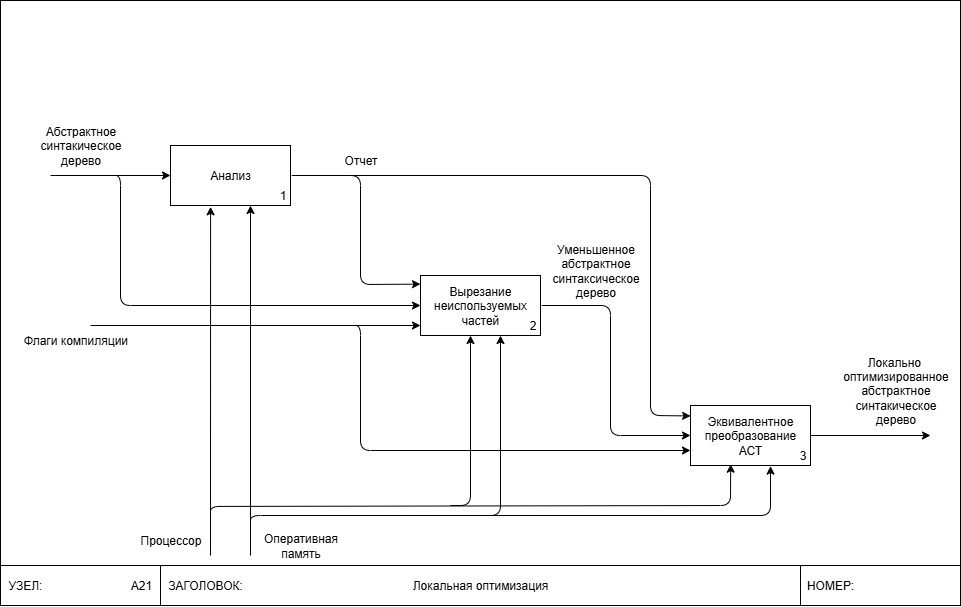

The diagram above was exported from draw.io. Its source (the exported page's mxGraphModel, read from the mxfile embedded in the PNG):
<mxGraphModel dx="1188" dy="626" grid="1" gridSize="10" guides="1" tooltips="1" connect="1" arrows="1" fold="1" page="1" pageScale="1" pageWidth="850" pageHeight="1100" math="0" shadow="0">
  <root>
    <mxCell id="9090zuXGct-gJFZDMx8q-0" />
    <mxCell id="9090zuXGct-gJFZDMx8q-1" parent="9090zuXGct-gJFZDMx8q-0" />
    <mxCell id="9090zuXGct-gJFZDMx8q-2" value="" style="rounded=0;whiteSpace=wrap;html=1;movable=0;resizable=0;rotatable=0;deletable=0;editable=0;locked=1;connectable=0;" vertex="1" parent="9090zuXGct-gJFZDMx8q-1">
      <mxGeometry x="160" y="115" width="960" height="605" as="geometry" />
    </mxCell>
    <mxCell id="9090zuXGct-gJFZDMx8q-3" value="" style="rounded=0;whiteSpace=wrap;html=1;" vertex="1" parent="9090zuXGct-gJFZDMx8q-1">
      <mxGeometry x="320" y="680" width="640" height="40" as="geometry" />
    </mxCell>
    <mxCell id="9090zuXGct-gJFZDMx8q-4" value="" style="rounded=0;whiteSpace=wrap;html=1;" vertex="1" parent="9090zuXGct-gJFZDMx8q-1">
      <mxGeometry x="960" y="680" width="160" height="40" as="geometry" />
    </mxCell>
    <mxCell id="9090zuXGct-gJFZDMx8q-5" value="ЗАГОЛОВОК:" style="text;html=1;whiteSpace=wrap;strokeColor=none;fillColor=none;align=center;verticalAlign=middle;rounded=0;" vertex="1" parent="9090zuXGct-gJFZDMx8q-1">
      <mxGeometry x="320" y="685" width="90" height="30" as="geometry" />
    </mxCell>
    <mxCell id="9090zuXGct-gJFZDMx8q-6" value="НОМЕР:" style="text;html=1;whiteSpace=wrap;strokeColor=none;fillColor=none;align=center;verticalAlign=middle;rounded=0;" vertex="1" parent="9090zuXGct-gJFZDMx8q-1">
      <mxGeometry x="960" y="685" width="60" height="30" as="geometry" />
    </mxCell>
    <mxCell id="9090zuXGct-gJFZDMx8q-7" value="Локальная оптимизация" style="text;html=1;whiteSpace=wrap;strokeColor=none;fillColor=none;align=center;verticalAlign=middle;rounded=0;" vertex="1" parent="9090zuXGct-gJFZDMx8q-1">
      <mxGeometry x="565" y="685" width="150" height="30" as="geometry" />
    </mxCell>
    <mxCell id="9090zuXGct-gJFZDMx8q-8" value="" style="rounded=0;whiteSpace=wrap;html=1;" vertex="1" parent="9090zuXGct-gJFZDMx8q-1">
      <mxGeometry x="160" y="680" width="160" height="40" as="geometry" />
    </mxCell>
    <mxCell id="9090zuXGct-gJFZDMx8q-9" value="УЗЕЛ:" style="text;html=1;whiteSpace=wrap;strokeColor=none;fillColor=none;align=center;verticalAlign=middle;rounded=0;" vertex="1" parent="9090zuXGct-gJFZDMx8q-1">
      <mxGeometry x="160" y="685" width="50" height="30" as="geometry" />
    </mxCell>
    <mxCell id="9090zuXGct-gJFZDMx8q-10" value="А21" style="text;html=1;whiteSpace=wrap;strokeColor=none;fillColor=none;align=center;verticalAlign=middle;rounded=0;" vertex="1" parent="9090zuXGct-gJFZDMx8q-1">
      <mxGeometry x="271" y="682.5" width="60" height="35" as="geometry" />
    </mxCell>
    <mxCell id="9090zuXGct-gJFZDMx8q-26" value="Абстрактное&lt;div&gt;синтакическое&lt;/div&gt;&lt;div&gt;дерево&lt;/div&gt;" style="text;html=1;align=center;verticalAlign=middle;resizable=0;points=[];autosize=1;strokeColor=none;fillColor=none;" vertex="1" parent="9090zuXGct-gJFZDMx8q-1">
      <mxGeometry x="190" y="230" width="100" height="60" as="geometry" />
    </mxCell>
    <mxCell id="9090zuXGct-gJFZDMx8q-30" value="Флаги компиляции" style="text;html=1;align=center;verticalAlign=middle;resizable=0;points=[];autosize=1;strokeColor=none;fillColor=none;" vertex="1" parent="9090zuXGct-gJFZDMx8q-1">
      <mxGeometry x="170" y="440" width="130" height="30" as="geometry" />
    </mxCell>
    <mxCell id="9090zuXGct-gJFZDMx8q-34" value="&lt;div&gt;Локально&amp;nbsp;&lt;/div&gt;&lt;div&gt;оптимизированное&lt;/div&gt;абстрактное&lt;div&gt;синтакическое&lt;/div&gt;&lt;div&gt;дерево&lt;/div&gt;" style="text;html=1;align=center;verticalAlign=middle;resizable=0;points=[];autosize=1;strokeColor=none;fillColor=none;" vertex="1" parent="9090zuXGct-gJFZDMx8q-1">
      <mxGeometry x="990" y="460" width="130" height="90" as="geometry" />
    </mxCell>
    <mxCell id="9090zuXGct-gJFZDMx8q-39" value="Процессор" style="text;html=1;align=center;verticalAlign=middle;resizable=0;points=[];autosize=1;strokeColor=none;fillColor=none;" vertex="1" parent="9090zuXGct-gJFZDMx8q-1">
      <mxGeometry x="290" y="640" width="80" height="30" as="geometry" />
    </mxCell>
    <mxCell id="9090zuXGct-gJFZDMx8q-40" value="Оперативная&lt;div&gt;память&lt;/div&gt;" style="text;html=1;align=center;verticalAlign=middle;resizable=0;points=[];autosize=1;strokeColor=none;fillColor=none;" vertex="1" parent="9090zuXGct-gJFZDMx8q-1">
      <mxGeometry x="410" y="640" width="100" height="40" as="geometry" />
    </mxCell>
    <mxCell id="eehYmCb6hENX8er6Avt6-0" value="" style="group" connectable="0" vertex="1" parent="9090zuXGct-gJFZDMx8q-1">
      <mxGeometry x="330" y="260" width="142.5" height="90" as="geometry" />
    </mxCell>
    <mxCell id="eehYmCb6hENX8er6Avt6-1" value="Анализ" style="whiteSpace=wrap;html=1;" vertex="1" parent="eehYmCb6hENX8er6Avt6-0">
      <mxGeometry width="120" height="60" as="geometry" />
    </mxCell>
    <mxCell id="eehYmCb6hENX8er6Avt6-2" value="1" style="text;html=1;whiteSpace=wrap;strokeColor=none;fillColor=none;align=center;verticalAlign=middle;rounded=0;" vertex="1" parent="eehYmCb6hENX8er6Avt6-0">
      <mxGeometry x="95" y="30" width="35" height="40" as="geometry" />
    </mxCell>
    <mxCell id="eehYmCb6hENX8er6Avt6-3" value="" style="group" connectable="0" vertex="1" parent="9090zuXGct-gJFZDMx8q-1">
      <mxGeometry x="850" y="520" width="142.5" height="90" as="geometry" />
    </mxCell>
    <mxCell id="eehYmCb6hENX8er6Avt6-4" value="Эквивалентное преобразование АСТ" style="whiteSpace=wrap;html=1;" vertex="1" parent="eehYmCb6hENX8er6Avt6-3">
      <mxGeometry width="120" height="60" as="geometry" />
    </mxCell>
    <mxCell id="eehYmCb6hENX8er6Avt6-5" value="3" style="text;html=1;whiteSpace=wrap;strokeColor=none;fillColor=none;align=center;verticalAlign=middle;rounded=0;" vertex="1" parent="eehYmCb6hENX8er6Avt6-3">
      <mxGeometry x="95" y="30" width="35" height="40" as="geometry" />
    </mxCell>
    <mxCell id="eehYmCb6hENX8er6Avt6-6" value="" style="group" connectable="0" vertex="1" parent="9090zuXGct-gJFZDMx8q-1">
      <mxGeometry x="580" y="390" width="142.5" height="90" as="geometry" />
    </mxCell>
    <mxCell id="eehYmCb6hENX8er6Avt6-7" value="Вырезание неиспользуемых частей" style="whiteSpace=wrap;html=1;" vertex="1" parent="eehYmCb6hENX8er6Avt6-6">
      <mxGeometry width="120" height="60" as="geometry" />
    </mxCell>
    <mxCell id="eehYmCb6hENX8er6Avt6-8" value="2" style="text;html=1;whiteSpace=wrap;strokeColor=none;fillColor=none;align=center;verticalAlign=middle;rounded=0;" vertex="1" parent="eehYmCb6hENX8er6Avt6-6">
      <mxGeometry x="95" y="30" width="35" height="40" as="geometry" />
    </mxCell>
    <mxCell id="eehYmCb6hENX8er6Avt6-9" value="Отчет" style="text;html=1;align=center;verticalAlign=middle;resizable=0;points=[];autosize=1;strokeColor=none;fillColor=none;" vertex="1" parent="9090zuXGct-gJFZDMx8q-1">
      <mxGeometry x="490" y="260" width="60" height="30" as="geometry" />
    </mxCell>
    <mxCell id="eehYmCb6hENX8er6Avt6-10" value="Уменьшенное&lt;div&gt;абстрактное&lt;/div&gt;&lt;div&gt;синтаксическое&lt;/div&gt;&lt;div&gt;дерево&lt;/div&gt;" style="text;html=1;align=center;verticalAlign=middle;resizable=0;points=[];autosize=1;strokeColor=none;fillColor=none;" vertex="1" parent="9090zuXGct-gJFZDMx8q-1">
      <mxGeometry x="700" y="350" width="110" height="70" as="geometry" />
    </mxCell>
    <mxCell id="GsnULg8h-n8Zekpqhoj2-0" value="" style="endArrow=classic;html=1;rounded=0;entryX=0;entryY=0.5;entryDx=0;entryDy=0;" edge="1" parent="9090zuXGct-gJFZDMx8q-1" target="eehYmCb6hENX8er6Avt6-1">
      <mxGeometry width="50" height="50" relative="1" as="geometry">
        <mxPoint x="210" y="290" as="sourcePoint" />
        <mxPoint x="490" y="310" as="targetPoint" />
      </mxGeometry>
    </mxCell>
    <mxCell id="GsnULg8h-n8Zekpqhoj2-1" value="" style="endArrow=classic;html=1;rounded=1;exitX=0.75;exitY=0;exitDx=0;exitDy=0;entryX=0;entryY=0.144;entryDx=0;entryDy=0;entryPerimeter=0;curved=0;" edge="1" parent="9090zuXGct-gJFZDMx8q-1" source="eehYmCb6hENX8er6Avt6-2" target="eehYmCb6hENX8er6Avt6-7">
      <mxGeometry width="50" height="50" relative="1" as="geometry">
        <mxPoint x="440" y="360" as="sourcePoint" />
        <mxPoint x="490" y="310" as="targetPoint" />
        <Array as="points">
          <mxPoint x="520" y="290" />
          <mxPoint x="520" y="399" />
        </Array>
      </mxGeometry>
    </mxCell>
    <mxCell id="GsnULg8h-n8Zekpqhoj2-2" value="" style="endArrow=classic;html=1;rounded=0;" edge="1" parent="9090zuXGct-gJFZDMx8q-1">
      <mxGeometry width="50" height="50" relative="1" as="geometry">
        <mxPoint x="250" y="440" as="sourcePoint" />
        <mxPoint x="580" y="440" as="targetPoint" />
      </mxGeometry>
    </mxCell>
    <mxCell id="GsnULg8h-n8Zekpqhoj2-4" value="" style="endArrow=classic;html=1;rounded=1;entryX=0.001;entryY=0.174;entryDx=0;entryDy=0;entryPerimeter=0;curved=0;" edge="1" parent="9090zuXGct-gJFZDMx8q-1" target="eehYmCb6hENX8er6Avt6-4">
      <mxGeometry width="50" height="50" relative="1" as="geometry">
        <mxPoint x="510" y="290" as="sourcePoint" />
        <mxPoint x="660" y="380" as="targetPoint" />
        <Array as="points">
          <mxPoint x="810" y="290" />
          <mxPoint x="810" y="530" />
        </Array>
      </mxGeometry>
    </mxCell>
    <mxCell id="GsnULg8h-n8Zekpqhoj2-5" value="" style="endArrow=classic;html=1;rounded=1;exitX=0.75;exitY=0;exitDx=0;exitDy=0;entryX=0;entryY=0.5;entryDx=0;entryDy=0;curved=0;" edge="1" parent="9090zuXGct-gJFZDMx8q-1" source="eehYmCb6hENX8er6Avt6-8" target="eehYmCb6hENX8er6Avt6-4">
      <mxGeometry width="50" height="50" relative="1" as="geometry">
        <mxPoint x="580" y="460" as="sourcePoint" />
        <mxPoint x="630" y="410" as="targetPoint" />
        <Array as="points">
          <mxPoint x="770" y="420" />
          <mxPoint x="770" y="550" />
        </Array>
      </mxGeometry>
    </mxCell>
    <mxCell id="GsnULg8h-n8Zekpqhoj2-6" value="" style="endArrow=classic;html=1;rounded=1;entryX=0;entryY=0.5;entryDx=0;entryDy=0;curved=0;" edge="1" parent="9090zuXGct-gJFZDMx8q-1" target="eehYmCb6hENX8er6Avt6-7">
      <mxGeometry width="50" height="50" relative="1" as="geometry">
        <mxPoint x="270" y="290" as="sourcePoint" />
        <mxPoint x="590" y="360" as="targetPoint" />
        <Array as="points">
          <mxPoint x="280" y="290" />
          <mxPoint x="280" y="420" />
        </Array>
      </mxGeometry>
    </mxCell>
    <mxCell id="GsnULg8h-n8Zekpqhoj2-7" value="" style="endArrow=classic;html=1;rounded=1;entryX=0;entryY=0.75;entryDx=0;entryDy=0;curved=0;" edge="1" parent="9090zuXGct-gJFZDMx8q-1" target="eehYmCb6hENX8er6Avt6-4">
      <mxGeometry width="50" height="50" relative="1" as="geometry">
        <mxPoint x="510" y="440" as="sourcePoint" />
        <mxPoint x="540" y="390" as="targetPoint" />
        <Array as="points">
          <mxPoint x="520" y="440" />
          <mxPoint x="520" y="565" />
        </Array>
      </mxGeometry>
    </mxCell>
    <mxCell id="GsnULg8h-n8Zekpqhoj2-8" value="" style="endArrow=classic;html=1;rounded=0;exitX=1;exitY=0.5;exitDx=0;exitDy=0;" edge="1" parent="9090zuXGct-gJFZDMx8q-1" source="eehYmCb6hENX8er6Avt6-4">
      <mxGeometry width="50" height="50" relative="1" as="geometry">
        <mxPoint x="700" y="440" as="sourcePoint" />
        <mxPoint x="1090" y="550" as="targetPoint" />
      </mxGeometry>
    </mxCell>
    <mxCell id="2oIXd-6U3ow2sFxe-Ic4-0" value="" style="endArrow=classic;html=1;rounded=0;entryX=0.334;entryY=1.022;entryDx=0;entryDy=0;entryPerimeter=0;" edge="1" parent="9090zuXGct-gJFZDMx8q-1" target="eehYmCb6hENX8er6Avt6-1">
      <mxGeometry width="50" height="50" relative="1" as="geometry">
        <mxPoint x="370" y="670" as="sourcePoint" />
        <mxPoint x="370" y="370" as="targetPoint" />
      </mxGeometry>
    </mxCell>
    <mxCell id="2oIXd-6U3ow2sFxe-Ic4-1" value="" style="endArrow=classic;html=1;rounded=0;" edge="1" parent="9090zuXGct-gJFZDMx8q-1">
      <mxGeometry width="50" height="50" relative="1" as="geometry">
        <mxPoint x="410" y="670" as="sourcePoint" />
        <mxPoint x="410" y="320" as="targetPoint" />
      </mxGeometry>
    </mxCell>
    <mxCell id="2oIXd-6U3ow2sFxe-Ic4-2" value="" style="endArrow=classic;html=1;rounded=1;curved=0;entryX=0.335;entryY=0.978;entryDx=0;entryDy=0;entryPerimeter=0;" edge="1" parent="9090zuXGct-gJFZDMx8q-1" target="eehYmCb6hENX8er6Avt6-4">
      <mxGeometry width="50" height="50" relative="1" as="geometry">
        <mxPoint x="370" y="630.94" as="sourcePoint" />
        <mxPoint x="840" y="566" as="targetPoint" />
        <Array as="points">
          <mxPoint x="370" y="620.94" />
          <mxPoint x="890" y="620" />
        </Array>
      </mxGeometry>
    </mxCell>
    <mxCell id="2oIXd-6U3ow2sFxe-Ic4-3" value="" style="endArrow=classic;html=1;rounded=1;curved=0;" edge="1" parent="9090zuXGct-gJFZDMx8q-1">
      <mxGeometry width="50" height="50" relative="1" as="geometry">
        <mxPoint x="610" y="620" as="sourcePoint" />
        <mxPoint x="630" y="450" as="targetPoint" />
        <Array as="points">
          <mxPoint x="630" y="620" />
        </Array>
      </mxGeometry>
    </mxCell>
    <mxCell id="2oIXd-6U3ow2sFxe-Ic4-4" value="" style="endArrow=classic;html=1;rounded=1;curved=0;" edge="1" parent="9090zuXGct-gJFZDMx8q-1">
      <mxGeometry width="50" height="50" relative="1" as="geometry">
        <mxPoint x="640" y="630" as="sourcePoint" />
        <mxPoint x="660" y="450" as="targetPoint" />
        <Array as="points">
          <mxPoint x="660" y="630" />
        </Array>
      </mxGeometry>
    </mxCell>
    <mxCell id="2oIXd-6U3ow2sFxe-Ic4-5" value="" style="endArrow=classic;html=1;rounded=1;curved=0;entryX=0.667;entryY=1.01;entryDx=0;entryDy=0;entryPerimeter=0;" edge="1" parent="9090zuXGct-gJFZDMx8q-1" target="eehYmCb6hENX8er6Avt6-4">
      <mxGeometry width="50" height="50" relative="1" as="geometry">
        <mxPoint x="410" y="640" as="sourcePoint" />
        <mxPoint x="929" y="580" as="targetPoint" />
        <Array as="points">
          <mxPoint x="410" y="630" />
          <mxPoint x="930" y="630" />
        </Array>
      </mxGeometry>
    </mxCell>
  </root>
</mxGraphModel>